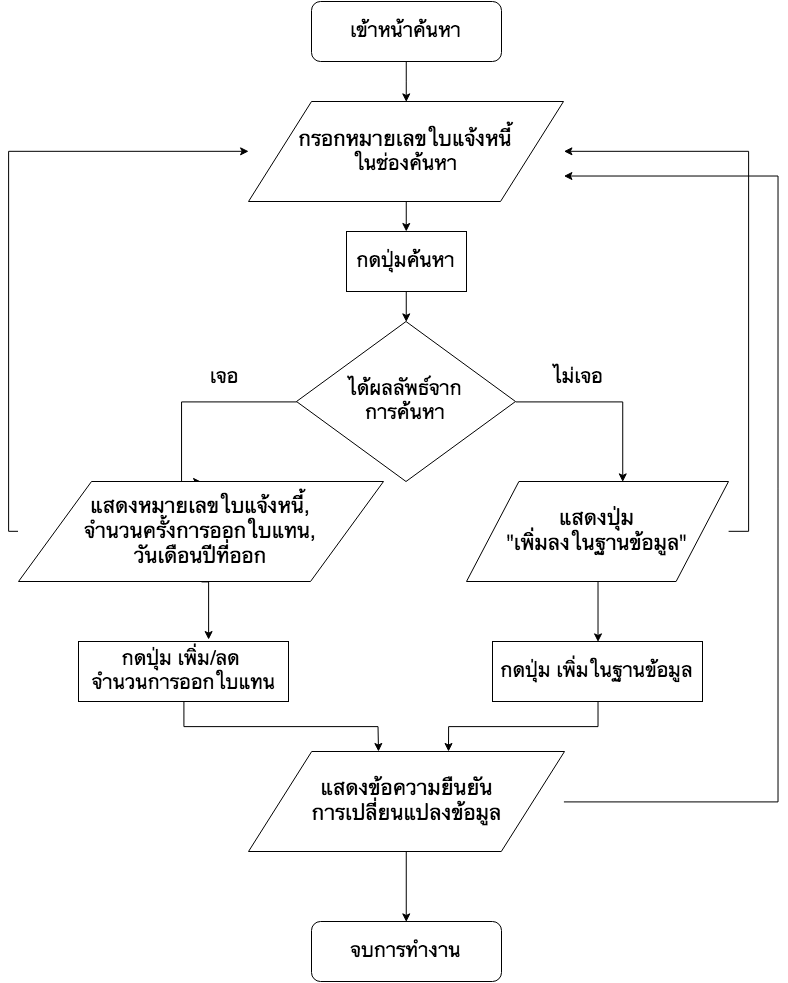

The diagram above was exported from draw.io. Its source (the exported page's mxGraphModel, read from the mxfile embedded in the PNG):
<mxGraphModel dx="1054" dy="739" grid="1" gridSize="10" guides="1" tooltips="1" connect="1" arrows="1" fold="1" page="1" pageScale="1" pageWidth="850" pageHeight="1100" background="#ffffff" math="0" shadow="0">
  <root>
    <mxCell id="0" />
    <mxCell id="1" parent="0" />
    <mxCell id="4f28305ca441f366-4" style="edgeStyle=orthogonalEdgeStyle;rounded=0;html=1;entryX=0.5;entryY=0;jettySize=auto;orthogonalLoop=1;" edge="1" parent="1" source="4f28305ca441f366-1" target="4f28305ca441f366-3">
      <mxGeometry relative="1" as="geometry" />
    </mxCell>
    <mxCell id="4f28305ca441f366-1" value="&lt;font style=&quot;font-size: 20px&quot;&gt;เข้าหน้าค้นหา&lt;/font&gt;" style="rounded=1;whiteSpace=wrap;html=1;" vertex="1" parent="1">
      <mxGeometry x="343" y="30" width="190" height="60" as="geometry" />
    </mxCell>
    <mxCell id="4f28305ca441f366-7" style="edgeStyle=orthogonalEdgeStyle;rounded=0;html=1;jettySize=auto;orthogonalLoop=1;" edge="1" parent="1" source="4f28305ca441f366-3" target="4f28305ca441f366-5">
      <mxGeometry relative="1" as="geometry" />
    </mxCell>
    <mxCell id="4f28305ca441f366-3" value="&lt;font style=&quot;font-size: 21px&quot;&gt;กรอกหมายเลขใบแจ้งหนี้&lt;/font&gt;&lt;div&gt;&lt;font style=&quot;font-size: 20px&quot;&gt;ในช่องค้นหา&lt;/font&gt;&lt;/div&gt;" style="shape=parallelogram;whiteSpace=wrap;html=1;" vertex="1" parent="1">
      <mxGeometry x="280" y="130" width="315" height="100" as="geometry" />
    </mxCell>
    <mxCell id="4f28305ca441f366-9" style="edgeStyle=orthogonalEdgeStyle;rounded=0;html=1;exitX=0.5;exitY=1;entryX=0.5;entryY=0;jettySize=auto;orthogonalLoop=1;" edge="1" parent="1" source="4f28305ca441f366-5" target="4f28305ca441f366-8">
      <mxGeometry relative="1" as="geometry" />
    </mxCell>
    <mxCell id="4f28305ca441f366-5" value="&lt;font style=&quot;font-size: 20px&quot;&gt;กดปุ่มค้นหา&lt;/font&gt;" style="whiteSpace=wrap;html=1;" vertex="1" parent="1">
      <mxGeometry x="378" y="260" width="120" height="60" as="geometry" />
    </mxCell>
    <mxCell id="4f28305ca441f366-12" style="edgeStyle=orthogonalEdgeStyle;rounded=0;html=1;entryX=0.5;entryY=0;jettySize=auto;orthogonalLoop=1;exitX=0;exitY=0.5;" edge="1" parent="1" source="4f28305ca441f366-8" target="4f28305ca441f366-10">
      <mxGeometry relative="1" as="geometry">
        <Array as="points">
          <mxPoint x="213" y="430" />
        </Array>
      </mxGeometry>
    </mxCell>
    <mxCell id="4f28305ca441f366-13" style="edgeStyle=orthogonalEdgeStyle;rounded=0;html=1;entryX=0.597;entryY=0.004;entryPerimeter=0;jettySize=auto;orthogonalLoop=1;exitX=1;exitY=0.5;" edge="1" parent="1" source="4f28305ca441f366-8" target="4f28305ca441f366-11">
      <mxGeometry relative="1" as="geometry">
        <Array as="points">
          <mxPoint x="654" y="430" />
        </Array>
      </mxGeometry>
    </mxCell>
    <mxCell id="4f28305ca441f366-8" value="&lt;font style=&quot;font-size: 20px&quot;&gt;ได้ผลลัพธ์จาก&lt;/font&gt;&lt;div&gt;&lt;font style=&quot;font-size: 20px&quot;&gt;การค้นหา&lt;/font&gt;&lt;/div&gt;" style="rhombus;whiteSpace=wrap;html=1;" vertex="1" parent="1">
      <mxGeometry x="328" y="350" width="219" height="160" as="geometry" />
    </mxCell>
    <mxCell id="4f28305ca441f366-20" style="edgeStyle=orthogonalEdgeStyle;rounded=0;html=1;exitX=0;exitY=0.5;entryX=0;entryY=0.5;jettySize=auto;orthogonalLoop=1;" edge="1" parent="1" source="4f28305ca441f366-10" target="4f28305ca441f366-3">
      <mxGeometry relative="1" as="geometry">
        <Array as="points">
          <mxPoint x="40" y="560" />
          <mxPoint x="40" y="180" />
        </Array>
      </mxGeometry>
    </mxCell>
    <mxCell id="4f28305ca441f366-23" style="edgeStyle=orthogonalEdgeStyle;rounded=0;html=1;exitX=0.5;exitY=1;entryX=0.618;entryY=-0.032;entryPerimeter=0;jettySize=auto;orthogonalLoop=1;" edge="1" parent="1" source="4f28305ca441f366-10" target="4f28305ca441f366-17">
      <mxGeometry relative="1" as="geometry">
        <Array as="points">
          <mxPoint x="240" y="610" />
        </Array>
      </mxGeometry>
    </mxCell>
    <mxCell id="4f28305ca441f366-10" value="&lt;span style=&quot;font-size: 21px&quot;&gt;แสดงหมายเลขใบแจ้งหนี้,&lt;/span&gt;&lt;div&gt;&lt;span style=&quot;font-size: 21px&quot;&gt;จำนวนครั้งการออกใบแทน,&lt;/span&gt;&lt;/div&gt;&lt;div&gt;&lt;span style=&quot;font-size: 21px&quot;&gt;วันเดือนปีที่ออก&lt;/span&gt;&lt;/div&gt;" style="shape=parallelogram;whiteSpace=wrap;html=1;" vertex="1" parent="1">
      <mxGeometry x="50" y="510" width="365" height="100" as="geometry" />
    </mxCell>
    <mxCell id="4f28305ca441f366-19" style="edgeStyle=orthogonalEdgeStyle;rounded=0;html=1;exitX=1;exitY=0.5;entryX=1;entryY=0.5;jettySize=auto;orthogonalLoop=1;" edge="1" parent="1" source="4f28305ca441f366-11" target="4f28305ca441f366-3">
      <mxGeometry relative="1" as="geometry" />
    </mxCell>
    <mxCell id="4f28305ca441f366-22" style="edgeStyle=orthogonalEdgeStyle;rounded=0;html=1;exitX=0.5;exitY=1;entryX=0.5;entryY=0;jettySize=auto;orthogonalLoop=1;" edge="1" parent="1" source="4f28305ca441f366-11" target="4f28305ca441f366-21">
      <mxGeometry relative="1" as="geometry" />
    </mxCell>
    <mxCell id="4f28305ca441f366-11" value="&lt;span style=&quot;font-size: 21px&quot;&gt;แสดงปุ่ม&lt;/span&gt;&lt;div&gt;&lt;span style=&quot;font-size: 21px&quot;&gt;&quot;เพิ่มลงในฐานข้อมูล&quot;&lt;/span&gt;&lt;/div&gt;" style="shape=parallelogram;whiteSpace=wrap;html=1;" vertex="1" parent="1">
      <mxGeometry x="498" y="510" width="262" height="100" as="geometry" />
    </mxCell>
    <mxCell id="4f28305ca441f366-14" value="&lt;font style=&quot;font-size: 20px&quot;&gt;เจอ&lt;/font&gt;" style="text;html=1;strokeColor=none;fillColor=none;align=center;verticalAlign=middle;whiteSpace=wrap;" vertex="1" parent="1">
      <mxGeometry x="225" y="390" width="60" height="30" as="geometry" />
    </mxCell>
    <mxCell id="4f28305ca441f366-15" value="&lt;font style=&quot;font-size: 20px&quot;&gt;ไม่เจอ&lt;/font&gt;" style="text;html=1;strokeColor=none;fillColor=none;align=center;verticalAlign=middle;whiteSpace=wrap;" vertex="1" parent="1">
      <mxGeometry x="580" y="390" width="60" height="30" as="geometry" />
    </mxCell>
    <mxCell id="4f28305ca441f366-16" value="&lt;span style=&quot;font-size: 20px&quot;&gt;จบการทำงาน&lt;/span&gt;" style="rounded=1;whiteSpace=wrap;html=1;" vertex="1" parent="1">
      <mxGeometry x="343" y="950" width="190" height="60" as="geometry" />
    </mxCell>
    <mxCell id="4f28305ca441f366-27" style="edgeStyle=orthogonalEdgeStyle;rounded=0;html=1;exitX=0.5;exitY=1;jettySize=auto;orthogonalLoop=1;" edge="1" parent="1" source="4f28305ca441f366-17">
      <mxGeometry relative="1" as="geometry">
        <mxPoint x="410" y="780" as="targetPoint" />
      </mxGeometry>
    </mxCell>
    <mxCell id="4f28305ca441f366-17" value="&lt;font style=&quot;font-size: 20px&quot;&gt;กดปุ่ม เพิ่ม/ลด&amp;nbsp;&lt;/font&gt;&lt;div&gt;&lt;font style=&quot;font-size: 20px&quot;&gt;จำนวนการออกใบแทน&lt;/font&gt;&lt;/div&gt;" style="whiteSpace=wrap;html=1;" vertex="1" parent="1">
      <mxGeometry x="110" y="670" width="210" height="60" as="geometry" />
    </mxCell>
    <mxCell id="4f28305ca441f366-26" style="edgeStyle=orthogonalEdgeStyle;rounded=0;html=1;exitX=0.5;exitY=1;jettySize=auto;orthogonalLoop=1;" edge="1" parent="1" source="4f28305ca441f366-21">
      <mxGeometry relative="1" as="geometry">
        <mxPoint x="480" y="780" as="targetPoint" />
      </mxGeometry>
    </mxCell>
    <mxCell id="4f28305ca441f366-21" value="&lt;font style=&quot;font-size: 20px&quot;&gt;กดปุ่ม เพิ่มในฐานข้อมูล&lt;/font&gt;" style="whiteSpace=wrap;html=1;" vertex="1" parent="1">
      <mxGeometry x="524" y="670" width="210" height="60" as="geometry" />
    </mxCell>
    <mxCell id="4f28305ca441f366-28" style="edgeStyle=orthogonalEdgeStyle;rounded=0;html=1;exitX=1;exitY=0.5;entryX=1;entryY=0.75;jettySize=auto;orthogonalLoop=1;" edge="1" parent="1" source="4f28305ca441f366-24" target="4f28305ca441f366-3">
      <mxGeometry relative="1" as="geometry">
        <Array as="points">
          <mxPoint x="810" y="830" />
          <mxPoint x="810" y="205" />
        </Array>
      </mxGeometry>
    </mxCell>
    <mxCell id="4f28305ca441f366-32" style="edgeStyle=orthogonalEdgeStyle;rounded=0;html=1;exitX=0.5;exitY=1;entryX=0.5;entryY=0;jettySize=auto;orthogonalLoop=1;" edge="1" parent="1" source="4f28305ca441f366-24" target="4f28305ca441f366-16">
      <mxGeometry relative="1" as="geometry" />
    </mxCell>
    <mxCell id="4f28305ca441f366-24" value="&lt;span style=&quot;font-size: 21px&quot;&gt;แสดงข้อความยืนยัน&lt;br&gt;การเปลี่ยนแปลงข้อมูล&lt;/span&gt;" style="shape=parallelogram;whiteSpace=wrap;html=1;" vertex="1" parent="1">
      <mxGeometry x="280" y="780" width="316" height="100" as="geometry" />
    </mxCell>
  </root>
</mxGraphModel>